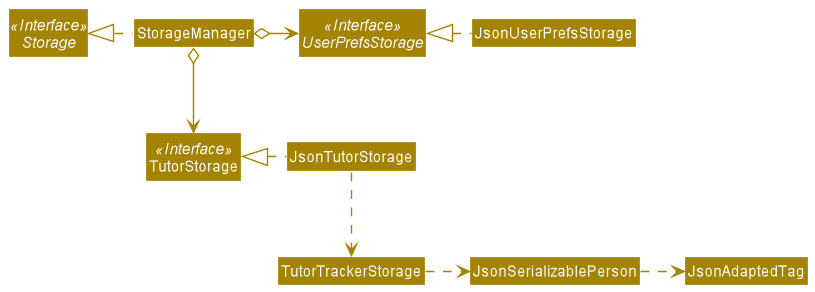

The diagram above was rendered by PlantUML. Its source (embedded in the PNG):
@startuml
!include style.puml
skinparam arrowThickness 1.1
skinparam arrowColor STORAGE_COLOR
skinparam classBackgroundColor STORAGE_COLOR

Interface Storage <<Interface>>
Interface UserPrefsStorage <<Interface>>
Interface TutorStorage <<Interface>>

Class StorageManager
Class JsonUserPrefsStorage
Class TutorStorage

StorageManager .left.|> Storage
StorageManager o-right-> UserPrefsStorage
StorageManager o--> TutorStorage

JsonUserPrefsStorage .left.|> UserPrefsStorage
JsonTutorStorage .left.|> TutorStorage
JsonTutorStorage .down.> TutorTrackerStorage 
TutorTrackerStorage .right.> JsonSerializablePerson
JsonSerializablePerson .right.> JsonAdaptedTag
@enduml